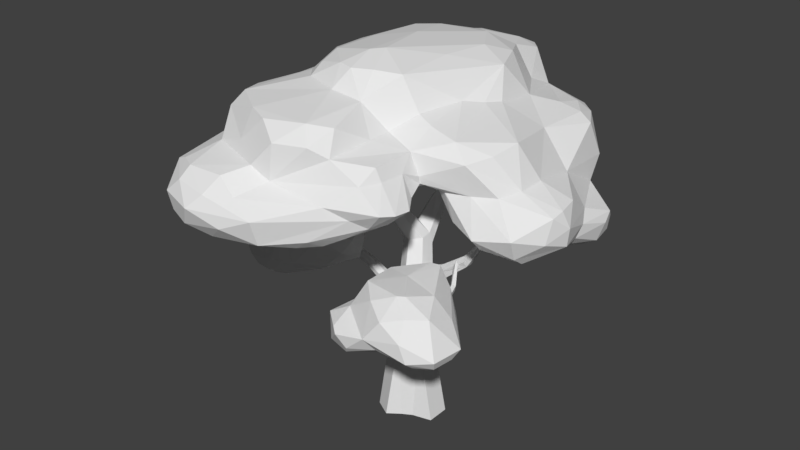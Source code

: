 # Source: tree_bushy_2_smoother_bush.blend  (saved by Blender 2.78.0; exported with 4.5.12 LTS)
import bpy
from mathutils import Matrix  # noqa: F401  (used for matrix-valued properties, if any)

bpy.ops.wm.read_factory_settings(use_empty=True)
scene = bpy.context.scene
scene.name = 'Scene'

# ---- collections
col_collection_1 = bpy.data.collections.new('Collection 1'); scene.collection.children.link(col_collection_1)

# ---- materials (node trees are filled in below, after node groups)
mat_bushy_tree_leafs = bpy.data.materials.new('bushy tree leafs')
mat_bushy_tree_leafs.alpha_threshold = 0.0
mat_bushy_tree_leafs.use_transparent_shadow = False
mat_bushy_tree_leafs.roughness = 0.5
mat_bushy_tree_leafs.line_color = (0.0, 0.0, 0.0, 1.0)
mat_bushy_tree_trunk = bpy.data.materials.new('bushy tree trunk')
mat_bushy_tree_trunk.alpha_threshold = 0.0
mat_bushy_tree_trunk.use_transparent_shadow = False
mat_bushy_tree_trunk.roughness = 0.5

# ---- material node trees

# ---- world
world_world = bpy.data.worlds.new('World'); scene.world = world_world
world_world.color = (0.05088, 0.05088, 0.05088)
world_world.use_sun_shadow = False
world_world.sun_shadow_jitter_overblur = 0.0
world_world.cycles.sampling_method = 'MANUAL'

# ---- meshes
me_mesh = bpy.data.meshes.new('Mesh')
me_mesh.from_pydata([(0.7734, 4.66, 8.553), (-0.5912, 7.991, 3.38), (-1.587, 7.143, 1.557), (0.2806, 7.792, 1.357), (-1.155, -0.4122, 3.685), (-0.3666, -1.584, 3.218), (-0.1528, -2.848, 2.004), (-0.04558, -4.459, 1.959), (0.02839, -4.106, 6.334), (0.017, -0.5504, 9.061), (-0.4865, 8.016, 7.373), (-2.013, 7.535, 3.318), (-2.345, 4.055, 1.778), (-2.039, 1.723, 3.42), (-2.604, 2.725, 1.956), (-3.546, -0.6463, 2.194), (-3.978, 0.8013, 2.782), (-4.732, 3.095, 1.307), (-3.665, 6.629, 3.95), (-2.831, 7.966, 7.277), (-1.994, 2.705, 9.47), (-0.6872, 5.111, 9.003), (-1.518, -1.351, 9.218), (-2.97, -5.993, 5.233), (-4.917, -3.64, 7.057), (-2.501, -4.456, 7.61), (-3.282, -1.443, 8.244), (-4.141, 0.81, 8.66), (-3.536, 5.839, 7.71), (-3.382, 4.303, 8.928), (-4.691, 0.4483, 1.793), (-4.131, -2.659, 2.401), (-4.102, -6.696, 2.54), (-1.714, -5.067, 4.985), (-1.35, -6.059, 2.301), (-1.096, -3.897, 1.599), (-2.875, -5.713, 1.666), (-5.864, 3.929, 1.849), (-5.462, 5.314, 4.607), (-5.496, -5.555, 4.871), (-6.388, -1.93, 2.18), (-6.82, -0.5491, 4.108), (-5.767, 0.638, 0.4495), (-6.343, 3.37, 3.257), (-7.561, 1.304, 0.4912), (-7.642, 0.6248, 1.151), (-7.64, 1.077, 2.709), (-8.253, 1.611, 1.511), (-5.484, -0.2964, 1.577), (-0.8265, 3.015, 3.615), (1.852, 4.257, 6.626), (1.334, 6.292, 1.65), (2.063, 3.464, 1.5), (1.525, 2.09, 2.299), (1.19, 7.334, 3.128), (1.155, -0.06381, 3.515), (4.298, 1.784, 0.2879), (3.984, -0.5463, 4.183), (4.22, 3.176, 3.781), (5.741, 0.9211, 1.596), (4.808, -0.958, 2.459), (5.32, 2.178, 1.073), (2.219, 0.4443, 1.248), (2.645, 2.287, 0.9531), (2.015, -0.4178, 2.131), (3.055, -1.127, 5.797), (2.251, -2.885, 4.032), (0.7061, 0.3699, 3.656), (-4.351, -0.3355, -0.04208), (-3.988, -1.015, -0.4141), (-2.641, 0.2637, -2.365), (-6.072, -1.575, -1.053), (-7.212, -1.598, -1.652), (-6.015, 1.008, -0.9011), (-4.965, 0.6549, -3.573), (-7.208, -0.9204, -3.184), (-7.405, -0.4923, -1.313), (-5.581, -2.58, -2.502), (-3.984, 1.147, -2.78), (-6.007, 1.635, -2.809), (-5.753, -0.2801, -0.1263), (-4.729, 1.165, -1.007), (-3.645, -2.382, -2.212), (4.525, -3.071, -2.088), (2.21, -3.909, -3.066), (3.78, -3.767, -0.4406), (2.499, -3.811, 0.1894), (0.9191, -3.4, -0.09641), (2.529, -4.703, -0.6305), (0.287, -2.817, -1.766), (0.6532, -1.919, -0.4398), (3.147, -1.517, -1.962), (3.172, -2.739, -0.1461), (-0.06394, -4.206, -1.832), (0.1755, -3.338, -3.009), (3.755, -3.55, -3.048), (5.343, 4.275, 0.4135), (0.6671, -1.272, -1.081), (-5.882, 3.166, 0.7125), (1.326, 6.944, 2.238), (-6.695, -2.025, 4.55), (1.004, -4.33, 3.744), (-4.345, -6.054, 5.228), (-6.39, -0.3405, 1.9), (-4.901, -2.374, -1.111), (-3.739, 0.4488, -3.38), (0.727, -2.646, -2.563), (1.5, -2.332, 5.331), (-2.001, -0.55, -2.119), (-2.252, 5.908, 2.812), (2.833, 6.4, 2.77), (-0.03384, 6.057, 8.137), (3.106, 5.521, 1.861), (0.3207, -4.789, 4.372), (2.776, 5.988, 5.891), (-2.296, -6.119, 4.424), (-7.206, 0.3152, -3.183), (4.138, 4.969, 2.289), (-3.25, 7.891, 5.048), (0.6123, -4.165, 2.497), (5.468, 4.144, 1.588), (3.574, -0.8908, 1.429), (0.8648, 7.031, 5.772), (-3.252, -0.6195, -0.5493), (-6.195, 0.1442, 4.606), (1.918, 2.455, 7.046), (1.151, -4.781, -3.047), (3.55, -1.328, 2.143), (-3.253, 5.792, 8.185), (-3.169, -6.348, 2.076), (4.725, -0.5954, 1.262), (-1.165, 5.914, 1.494), (-0.8007, 8.101, 1.861), (-2.478, -6.666, 2.97), (2.632, 6.744, 5.364), (-3.232, -0.9085, 8.821), (-5.215, -4.22, 1.957), (-2.624, 0.269, -0.9665), (-5.214, -2.071, 7.451), (-1.536, 4.552, 3.005), (-3.33, -4.102, 7.72), (-3.26, -0.1251, 9.225), (-2.915, -1.668, -0.8425), (-5.658, 0.0158, 6.264), (-7.715, 2.944, 1.797), (2.345, -1.583, -2.731), (-3.736, -6.932, 3.645), (-4.149, 2.096, 1.706), (-3.887, -3.276, 2.482), (2.73, -1.297, -0.8991), (-0.2516, -3.549, 7.544), (-5.408, 1.12, 5.263), (-4.696, -3.159, 7.744), (0.2471, 3.678, 9.091), (1.677, 1.772, 7.208), (1.235, 1.089, 7.424), (-4.929, 3.618, 5.777), (-2.23, -1.29, -1.578), (-6.134, -0.4029, -0.2926), (-4.384, 3.734, 8.04), (-5.308, 2.067, 0.5351), (-6.742, 0.32, 3.161), (-4.721, 0.4563, -0.3826), (-7.532, -0.5153, -2.39), (-1.661, -4.935, 6.887), (3.576, -4.693, -2.337), (4.385, -4.264, -2.092), (-0.5067, 8.378, 4.845), (-1.0, -4.057, 7.729), (3.903, 5.074, 5.451), (-0.1927, -0.8338, 3.464), (0.3688, 3.59, 2.063), (3.028, 6.781, 3.642), (-4.172, -2.176, -1.043), (-3.118, -0.1235, 2.876), (-7.55, 3.04, 1.035), (-1.834, 6.252, 8.398), (2.223, -4.557, -2.463), (-5.042, -5.657, 5.137), (-3.495, -0.01224, -0.4384), (0.5815, -2.049, 3.348), (-1.463, 8.555, 4.634), (-2.459, -5.15, 5.559), (0.1817, -2.362, 6.547), (-4.533, -2.887, -2.04), (-7.723, 1.804, 2.759), (-2.113, -1.191, 9.249), (-6.204, 3.352, 0.8463), (4.598, 4.627, -0.1114), (-1.584, 6.752, 1.527), (5.403, 1.673, 3.533), (-6.037, 4.479, 3.441), (-3.06, 7.992, 6.55), (5.81, 0.9276, 2.604), (-0.0925, 7.137, 0.986), (-5.937, 3.847, 4.77), (-0.7321, 7.25, 1.131), (0.03566, 7.408, 7.483), (-5.275, 3.635, 1.459), (4.209, 4.24, -0.2406), (-5.3, 1.219, -3.304), (1.841, -2.288, 4.211), (1.575, -1.545, 4.44), (-3.468, -0.9803, -3.361), (-2.687, -1.61, -2.37), (-4.395, -2.729, -2.857), (3.679, -0.2981, 0.8613), (-5.079, 1.575, -2.801), (-0.8242, 0.3897, 3.911), (-2.735, 5.03, 8.868), (5.015, 1.96, 0.7088), (0.03381, 1.755, 9.207), (-3.2, 1.429, 3.117), (1.398, -3.863, 3.245), (-5.984, -0.3377, 1.672), (-4.717, 0.8468, 7.586), (3.871, -2.688, -1.136), (2.862, 3.72, 0.06224), (-5.809, -2.732, 2.116), (-7.223, -1.488, -2.547), (3.691, 5.344, 2.105), (-4.1, 1.373, 2.86), (1.981, 5.398, 1.555), (-4.573, -4.442, 5.694), (-7.691, 1.984, 0.7414), (5.559, 0.8179, 3.488), (5.125, 4.854, 0.7714), (1.67, -1.062, -0.1822), (-5.677, -2.809, 5.356), (-4.834, -6.515, 2.843), (-6.315, 0.6896, -0.7653), (3.428, 5.148, 5.869), (-5.417, 5.573, 3.145), (-7.644, 0.7031, 1.949), (1.693, 0.7378, 1.771), (-0.6795, 7.222, 7.95), (4.274, 5.142, 0.5752), (-4.463, -6.449, 4.626), (0.7488, 5.61, 1.549), (-2.745, -2.293, 2.979), (-1.333, 0.2168, 9.718), (0.3625, -4.354, -3.189), (3.276, 3.054, 5.871), (1.323, 3.347, 8.476), (0.3044, -4.577, -2.955), (-1.887, -1.897, 8.212), (0.6956, -4.048, -1.209), (5.369, 3.56, 0.1556), (-4.973, -5.647, 1.787), (3.604, 5.146, 0.2962), (-4.41, 2.581, 1.403), (0.3687, -3.31, -3.226), (0.1133, -3.375, 2.05), (4.351, 0.2222, 4.293), (3.619, -4.415, -2.698), (-1.864, -4.952, 1.595), (2.248, -3.564, 4.141), (-4.501, 5.547, 2.098), (1.734, -3.321, 3.338), (-0.4778, 3.057, 3.463), (1.46, -3.303, 5.366), (-6.256, 3.721, 2.49), (4.054, 5.624, 3.487), (5.166, 2.901, 2.314), (3.122, -0.8721, 4.074), (-4.206, 2.25, 8.616), (0.6491, -4.818, -1.861), (-2.539, 0.3601, -1.598), (-1.882, -2.535, 2.546), (-5.088, 0.07231, 1.592), (-2.935, -3.188, 2.637), (-2.281, 8.162, 4.288), (-2.025, 8.557, 6.019), (-5.944, -3.847, 2.723), (-5.974, -5.43, 2.972), (-1.324, 7.919, 3.33), (-0.9213, 4.817, 3.056), (-1.156, 7.945, 1.858), (0.9398, -1.526, -2.234), (-4.022, 0.06524, -3.712), (-6.425, -1.614, -3.427), (0.8394, 5.876, 6.534), (-0.4668, -2.549, 2.136), (4.956, 3.306, -0.1095), (0.2194, -1.502, 6.596), (1.409, -2.691, -3.138), (-2.86, 6.106, 2.95), (-2.021, 5.23, 2.847), (-1.776, 5.727, 2.522), (4.358, -3.322, -2.585), (2.61, 5.087, 6.139), (3.747, 0.7782, 6.319), (-6.71, 0.2512, -3.239), (-0.5601, -4.487, 6.864), (0.3693, -2.8, -0.9608), (-5.5, -0.6815, 7.011), (-5.621, -2.236, -3.356), (-3.11, 1.715, 3.105), (-3.181, 5.034, 1.711), (-0.4001, 6.652, 1.073), (-4.73, 1.595, 0.8758), (-6.675, -0.1311, 2.419), (-4.047, 6.415, 4.536), (-3.262, -6.571, 4.385), (-0.1157, -5.111, 2.508), (-7.003, -1.766, 3.43), (-7.286, 0.5931, -2.255), (0.9115, -5.03, -2.015), (-1.817, 8.143, 7.405), (-3.241, 1.793, 9.213), (-0.6272, -5.068, 1.935), (-1.109, -2.478, 2.179), (-2.423, -0.8062, 3.168), (-1.393, -6.323, 3.66), (-6.318, 1.878, 0.1835), (-5.036, -6.557, 3.829), (-5.676, -5.435, 2.361), (-6.77, 0.6764, 0.5066), (-5.421, 1.429, 3.734), (-7.863, 2.572, 2.53), (-6.084, -0.6273, 5.528), (-6.962, 2.968, 2.907), (-5.092, 2.144, 5.282), (-5.74, 4.624, 4.737), (-7.038, 2.61, 0.5411), (-5.805, -3.326, 2.088), (-2.641, -4.794, 1.67), (-4.254, 6.065, 5.157), (-4.153, 4.14, 8.366), (-4.134, -0.4719, 7.946), (-1.701, -0.1783, 9.684), (-2.417, 7.216, 7.93), (-2.224, 8.536, 4.972), (-2.111, 6.785, 2.989), (-1.943, -1.696, 3.589), (-1.354, 2.882, 3.483), (0.7198, -0.5284, 7.266), (0.006462, 7.736, 3.993), (1.274, -0.9327, 3.968), (2.465, -0.859, 6.636), (1.348, -0.6936, 6.954), (3.309, 6.086, 5.425), (4.397, 1.25, 4.372), (5.544, 3.755, 1.159), (5.369, 2.523, 1.709), (5.547, 0.2932, 3.358), (5.489, -0.001677, 2.06), (1.642, -0.6497, 3.719), (2.808, 5.298, 1.541), (3.495, 2.051, 0.4612), (2.51, -0.962, 2.465), (3.525, -0.2797, 6.022), (4.742, -0.149, 0.7866), (4.029, 3.302, -0.3362), (0.6966, -2.326, 3.23), (1.282, -1.673, 6.073), (2.014, -4.047, 4.262), (1.59, -1.619, 4.868), (2.158, -0.9905, 3.957), (0.6183, 1.67, 3.719), (2.538, 4.802, 1.407), (-0.7876, -1.054, 9.237), (1.133, -4.0, 5.357), (-2.095, -0.8343, -0.9833), (-2.451, -0.4632, -2.421), (-4.626, -1.883, -3.693), (-7.009, 0.9876, -2.334), (-5.743, 1.597, -1.987), (-3.867, 1.051, -1.539), (-5.0, -1.267, -0.5739), (0.8309, -0.897, 3.573), (1.321, -2.836, 3.006), (1.228, -3.305, 6.034), (-0.6318, -1.89, 8.014), (-5.827, -5.459, 4.013), (-6.994, -1.221, 3.686), (3.197, -4.292, -0.3782), (2.73, -3.664, 0.1925), (1.694, -2.317, -0.1224), (1.724, -4.198, -0.2443), (0.384, -3.499, -1.39), (1.66, -0.8752, -1.906), (1.261, -1.602, -2.708), (2.238, -1.924, -2.998), (2.048, -0.9813, -0.1701), (1.298, -4.934, -2.657), (-0.1178, -3.963, -1.979), (0.9404, -3.945, -3.527), (3.309, -4.713, -1.383), (4.253, -4.1, -2.612), (1.964, -4.894, -1.769), (-5.988, -2.223, -1.819), (-1.953, -0.5727, -1.796), (0.09921, 5.008, 1.727), (-3.423, -4.623, 6.263), (-6.291, -3.421, 3.758)], [], [(9, 243, 211), (7, 35, 252), (153, 240, 211), (10, 308, 235), (1, 275, 181), (11, 2, 333), (288, 287, 109), (18, 286, 257), (11, 18, 118), (23, 182, 102), (29, 128, 328), (18, 232, 302), (15, 31, 269), (34, 133, 129), (5, 334, 170), (239, 268, 270), (373, 245, 168), (23, 102, 303), (42, 269, 48), (37, 198, 187), (274, 315, 374), (136, 316, 273), (161, 375, 41), (37, 187, 175), (43, 321, 318), (37, 175, 261), (175, 324, 224), (45, 47, 224), (45, 103, 233), (161, 321, 185), (228, 100, 395), (102, 178, 237), (223, 178, 102), (215, 143, 295), (136, 326, 248), (315, 229, 146), (115, 303, 313), (218, 148, 325), (16, 174, 30), (29, 328, 265), (159, 215, 265), (26, 329, 152), (164, 25, 394), (168, 245, 140), (240, 20, 330), (176, 128, 209), (28, 128, 19), (13, 312, 212), (13, 297, 14), (14, 297, 147), (11, 275, 277), (10, 272, 308), (21, 176, 209), (153, 21, 20), (122, 134, 54), (52, 360, 217), (339, 155, 340), (339, 154, 155), (290, 231, 114), (249, 236, 188), (352, 59, 130), (60, 345, 57), (56, 283, 210), (262, 58, 117), (358, 347, 350), (55, 234, 64), (353, 349, 217), (65, 351, 339), (56, 352, 206), (51, 99, 110), (355, 107, 357), (362, 260, 372), (66, 258, 371), (6, 180, 252), (66, 201, 107), (180, 370, 202), (63, 234, 53), (9, 361, 373), (49, 359, 208), (393, 276, 131), (122, 167, 10), (0, 111, 21), (368, 137, 267), (363, 157, 392), (142, 82, 157), (104, 184, 173), (73, 366, 230), (306, 366, 116), (365, 280, 279), (76, 306, 163), (78, 200, 207), (68, 369, 69), (79, 200, 292), (137, 179, 123), (81, 368, 367), (77, 219, 296), (166, 388, 165), (85, 376, 166), (88, 86, 379), (89, 380, 294), (387, 241, 251), (285, 251, 106), (94, 241, 386), (84, 177, 126), (91, 289, 145), (166, 165, 389), (39, 228, 395, 374), (91, 83, 289), (87, 90, 294), (363, 142, 157), (79, 366, 367), (8, 150, 293), (101, 113, 313), (15, 239, 31), (327, 192, 118), (147, 300, 250), (124, 143, 151), (136, 248, 316), (103, 40, 305), (295, 143, 320), (228, 295, 320), (43, 261, 321), (161, 46, 233), (161, 185, 46), (175, 187, 324), (42, 48, 214), (42, 214, 317), (395, 305, 273), (156, 327, 323), (373, 22, 245), (22, 330, 186), (20, 29, 309), (118, 192, 332), (18, 302, 118), (257, 286, 298), (31, 239, 148), (2, 196, 189), (11, 277, 2), (111, 235, 176), (111, 176, 21), (54, 134, 172), (122, 54, 337), (121, 127, 350), (122, 197, 281), (169, 262, 341), (342, 291, 253), (117, 58, 263), (226, 96, 188), (60, 346, 345), (57, 345, 253), (58, 190, 263), (226, 120, 96), (56, 210, 352), (52, 217, 63), (62, 64, 234), (256, 66, 107), (291, 351, 253), (62, 349, 206), (284, 183, 355), (65, 339, 355), (65, 355, 357), (359, 67, 208), (51, 112, 222), (122, 114, 134), (50, 290, 122), (284, 340, 336), (8, 33, 362), (54, 3, 337), (0, 21, 153), (332, 272, 181), (363, 123, 142), (205, 77, 296), (71, 158, 72), (77, 72, 219), (306, 116, 163), (71, 369, 158), (80, 162, 230), (78, 105, 200), (203, 279, 364), (71, 104, 369), (4, 208, 170), (13, 49, 208), (92, 216, 149), (165, 390, 254), (85, 92, 377), (92, 384, 378), (285, 383, 95), (89, 94, 386), (165, 388, 390), (95, 289, 389), (83, 216, 85), (89, 386, 380), (68, 179, 162), (71, 72, 391), (391, 72, 77), (80, 68, 162), (104, 142, 69), (104, 173, 142), (162, 179, 81), (179, 368, 81), (108, 364, 70), (108, 204, 364), (129, 36, 34), (313, 113, 115), (380, 93, 246), (380, 386, 93), (93, 266, 246), (85, 216, 92), (389, 289, 166), (289, 83, 166), (294, 97, 89), (294, 90, 97), (390, 388, 88), (385, 390, 307), (227, 381, 97), (227, 384, 381), (378, 227, 90), (378, 384, 227), (378, 90, 87), (254, 177, 84), (254, 390, 177), (149, 83, 91), (149, 216, 83), (33, 164, 182), (208, 67, 170), (67, 55, 370), (369, 104, 69), (364, 105, 70), (364, 279, 105), (279, 203, 365), (82, 184, 205), (200, 105, 74), (105, 279, 74), (230, 162, 73), (162, 81, 73), (158, 369, 80), (369, 68, 80), (73, 81, 367), (163, 116, 75), (219, 163, 75), (219, 72, 163), (72, 76, 163), (72, 158, 76), (391, 104, 71), (77, 184, 391), (184, 104, 391), (123, 69, 142), (47, 144, 175), (47, 319, 144), (139, 49, 335), (139, 276, 49), (276, 259, 49), (181, 272, 167), (272, 10, 167), (197, 111, 281), (197, 235, 111), (197, 10, 235), (197, 122, 10), (337, 3, 132), (5, 370, 180), (5, 170, 370), (170, 67, 370), (33, 293, 164), (33, 8, 293), (183, 373, 150), (183, 284, 373), (154, 243, 155), (154, 125, 243), (122, 290, 114), (222, 348, 360), (222, 112, 348), (393, 222, 52), (393, 238, 222), (238, 51, 222), (393, 52, 171), (359, 53, 55), (49, 259, 359), (354, 371, 119), (213, 256, 356), (213, 258, 256), (258, 66, 256), (113, 356, 362), (355, 8, 372), (355, 183, 8), (183, 150, 8), (50, 243, 125), (134, 341, 172), (283, 56, 353), (349, 56, 206), (352, 121, 206), (352, 130, 121), (130, 127, 121), (253, 65, 57), (253, 351, 65), (58, 242, 342), (256, 107, 260), (112, 249, 348), (62, 234, 63), (127, 358, 350), (264, 202, 358), (169, 231, 242), (352, 210, 59), (247, 343, 61), (61, 344, 59), (193, 225, 345), (193, 190, 225), (96, 343, 247), (96, 120, 343), (120, 117, 263), (253, 225, 342), (253, 345, 225), (190, 58, 342), (345, 346, 193), (346, 59, 193), (199, 283, 353), (199, 188, 283), (188, 247, 283), (96, 247, 188), (127, 264, 358), (127, 60, 264), (341, 262, 172), (110, 112, 51), (3, 51, 194), (222, 360, 52), (52, 63, 53), (167, 1, 181), (333, 109, 286), (333, 288, 109), (189, 299, 131), (189, 196, 299), (196, 194, 299), (148, 239, 270), (302, 327, 118), (332, 192, 272), (192, 19, 272), (186, 330, 141), (245, 186, 26), (245, 22, 186), (281, 0, 50), (141, 265, 27), (141, 309, 265), (309, 29, 265), (257, 232, 18), (300, 221, 30), (300, 147, 221), (326, 255, 36), (136, 270, 326), (98, 160, 314), (37, 191, 232), (37, 261, 191), (261, 43, 191), (195, 322, 156), (323, 327, 38), (159, 156, 322), (223, 24, 228), (273, 325, 136), (273, 305, 325), (305, 40, 325), (320, 41, 100), (218, 214, 48), (218, 40, 214), (317, 103, 45), (317, 214, 103), (324, 98, 314), (324, 187, 98), (191, 38, 232), (124, 161, 41), (321, 261, 319), (124, 318, 161), (138, 228, 24), (138, 295, 228), (143, 124, 320), (318, 151, 322), (318, 124, 151), (317, 45, 44), (103, 305, 375), (301, 375, 161), (325, 40, 218), (151, 215, 322), (151, 143, 215), (164, 168, 25), (274, 374, 395), (310, 304, 34), (310, 7, 304), (7, 119, 304), (255, 310, 36), (255, 35, 310), (35, 7, 310), (310, 34, 36), (115, 23, 303), (30, 15, 269), (250, 300, 17), (29, 20, 209), (20, 21, 209), (212, 16, 221), (287, 276, 139), (287, 288, 276), (298, 287, 12), (298, 286, 287), (293, 150, 168), (113, 362, 33), (0, 153, 243), (367, 366, 73), (365, 204, 205), (365, 203, 204), (365, 205, 296), (266, 390, 246), (266, 307, 390), (278, 89, 97), (381, 278, 97), (381, 382, 278), (227, 97, 90), (382, 145, 383), (382, 381, 145), (91, 145, 381), (251, 285, 387), (95, 84, 285), (385, 307, 126), (307, 244, 126), (390, 379, 246), (390, 88, 379), (166, 83, 85), (389, 254, 95), (389, 165, 254), (145, 95, 383), (145, 289, 95), (126, 177, 385), (177, 390, 385), (386, 244, 93), (386, 241, 244), (241, 126, 244), (241, 387, 126), (244, 266, 93), (244, 307, 266), (285, 84, 387), (106, 94, 89), (106, 251, 94), (251, 241, 94), (387, 84, 126), (149, 91, 384), (91, 381, 384), (384, 92, 149), (382, 383, 285), (278, 106, 89), (278, 382, 106), (382, 285, 106), (294, 246, 87), (294, 380, 246), (379, 86, 87), (246, 379, 87), (86, 378, 87), (86, 377, 378), (377, 92, 378), (377, 376, 85), (377, 86, 376), (86, 88, 376), (166, 376, 388), (376, 88, 388), (254, 84, 95), (174, 312, 15), (152, 138, 24), (9, 373, 336), (252, 119, 7), (5, 282, 311), (371, 201, 66), (371, 354, 201), (354, 180, 201), (362, 372, 8), (296, 219, 280), (219, 75, 280), (367, 207, 79), (367, 368, 207), (368, 78, 207), (123, 179, 69), (179, 68, 69), (82, 205, 204), (116, 292, 75), (116, 79, 292), (365, 296, 280), (105, 78, 70), (200, 74, 292), (207, 200, 79), (368, 267, 78), (267, 70, 78), (279, 292, 74), (279, 280, 292), (280, 75, 292), (366, 79, 116), (230, 306, 76), (230, 366, 306), (230, 158, 80), (230, 76, 158), (205, 184, 77), (82, 142, 173), (173, 184, 82), (157, 82, 204), (392, 157, 108), (157, 204, 108), (364, 204, 203), (363, 137, 123), (137, 368, 179), (28, 192, 327), (28, 19, 192), (1, 337, 132), (353, 56, 349), (277, 196, 2), (277, 132, 196), (132, 3, 196), (131, 276, 288), (335, 49, 13), (293, 168, 164), (373, 361, 22), (373, 284, 336), (155, 9, 336), (243, 50, 0), (3, 99, 51), (3, 54, 99), (348, 249, 360), (249, 217, 360), (52, 53, 171), (359, 55, 67), (347, 338, 55), (347, 358, 338), (358, 202, 338), (202, 370, 338), (370, 55, 338), (201, 202, 107), (202, 201, 180), (252, 354, 119), (252, 180, 354), (213, 356, 101), (356, 113, 101), (371, 258, 119), (258, 213, 119), (260, 107, 372), (357, 107, 202), (107, 355, 372), (339, 340, 355), (340, 284, 355), (291, 154, 339), (291, 125, 154), (110, 99, 172), (99, 54, 172), (110, 220, 112), (110, 172, 220), (172, 262, 220), (220, 262, 117), (249, 199, 217), (199, 353, 217), (130, 60, 127), (242, 50, 125), (242, 290, 50), (242, 231, 290), (339, 351, 291), (349, 63, 217), (350, 347, 64), (347, 55, 64), (349, 62, 63), (65, 264, 57), (65, 357, 264), (357, 202, 264), (291, 342, 242), (291, 242, 125), (120, 226, 117), (210, 247, 61), (210, 283, 247), (61, 59, 210), (343, 344, 61), (343, 120, 344), (120, 263, 344), (344, 193, 59), (344, 263, 193), (263, 190, 193), (190, 342, 225), (130, 346, 60), (130, 59, 346), (236, 226, 188), (226, 236, 117), (58, 262, 169), (58, 169, 242), (264, 60, 57), (188, 199, 249), (112, 236, 249), (112, 220, 236), (220, 117, 236), (114, 341, 134), (114, 231, 341), (231, 169, 341), (340, 155, 336), (53, 234, 55), (167, 337, 1), (167, 122, 337), (299, 238, 393), (299, 194, 238), (194, 51, 238), (281, 50, 122), (155, 243, 9), (308, 272, 19), (298, 12, 17), (189, 131, 288), (277, 1, 132), (277, 275, 1), (335, 13, 14), (297, 221, 147), (212, 174, 16), (212, 312, 174), (312, 239, 15), (312, 334, 239), (212, 297, 13), (212, 221, 297), (250, 14, 147), (12, 250, 17), (12, 14, 250), (286, 18, 333), (18, 11, 333), (332, 271, 118), (271, 11, 118), (19, 128, 331), (128, 176, 331), (209, 128, 29), (330, 309, 141), (330, 20, 309), (140, 245, 152), (245, 26, 152), (394, 140, 24), (394, 25, 140), (152, 329, 138), (329, 295, 138), (329, 27, 215), (265, 215, 27), (328, 159, 265), (302, 38, 327), (174, 15, 30), (31, 148, 218), (325, 148, 136), (148, 270, 136), (248, 129, 32), (248, 36, 129), (303, 146, 313), (146, 229, 32), (237, 315, 146), (248, 326, 36), (218, 48, 31), (269, 300, 30), (269, 42, 300), (314, 160, 42), (160, 300, 42), (257, 37, 232), (159, 322, 215), (295, 329, 215), (178, 228, 39), (178, 223, 228), (237, 39, 315), (237, 178, 39), (315, 274, 229), (316, 229, 274), (316, 248, 229), (248, 32, 229), (103, 214, 40), (195, 191, 43), (195, 323, 191), (323, 38, 191), (318, 195, 43), (318, 322, 195), (185, 321, 319), (233, 301, 161), (233, 103, 301), (320, 124, 41), (47, 233, 46), (47, 45, 233), (185, 47, 46), (185, 319, 47), (44, 45, 224), (224, 47, 175), (224, 324, 44), (324, 314, 44), (261, 144, 319), (261, 175, 144), (100, 305, 395), (320, 100, 228), (318, 321, 161), (44, 314, 317), (314, 42, 317), (100, 375, 305), (100, 41, 375), (273, 274, 395), (273, 316, 274), (374, 315, 39), (195, 156, 323), (187, 198, 98), (198, 17, 98), (303, 237, 146), (303, 102, 237), (113, 33, 115), (25, 168, 140), (373, 168, 150), (304, 119, 213), (311, 35, 268), (282, 6, 311), (6, 35, 311), (268, 326, 270), (268, 35, 326), (334, 268, 239), (334, 311, 268), (312, 4, 334), (312, 208, 4), (312, 13, 208), (170, 334, 4), (5, 311, 334), (35, 255, 326), (33, 182, 115), (182, 23, 115), (313, 133, 34), (313, 146, 133), (129, 133, 32), (133, 146, 32), (269, 31, 48), (221, 16, 30), (98, 17, 160), (17, 300, 160), (257, 198, 37), (302, 232, 38), (159, 28, 156), (159, 328, 28), (135, 329, 26), (135, 141, 329), (141, 27, 329), (128, 28, 328), (28, 327, 156), (140, 152, 24), (182, 223, 102), (186, 135, 26), (186, 141, 135), (240, 153, 20), (298, 198, 257), (298, 17, 198), (109, 287, 286), (287, 139, 12), (333, 189, 288), (333, 2, 189), (181, 271, 332), (181, 275, 271), (275, 11, 271), (235, 331, 176), (235, 308, 331), (308, 19, 331), (211, 240, 9), (240, 361, 9), (240, 330, 361), (330, 22, 361), (252, 35, 6), (282, 180, 6), (282, 5, 180), (299, 393, 131), (194, 196, 3), (211, 243, 153), (53, 359, 259, 171), (394, 182, 164), (137, 363, 392, 267), (267, 392, 108, 70), (139, 335, 12), (335, 14, 12), (260, 362, 356, 256), (171, 259, 393), (259, 276, 393), (64, 62, 206, 121), (121, 350, 64), (394, 24, 223, 182), (281, 111, 0), (101, 313, 34, 304), (301, 103, 375), (304, 213, 101)])
me_mesh.materials.append(mat_bushy_tree_leafs)
me_mesh.use_remesh_preserve_volume = False
me_mesh.use_remesh_preserve_attributes = False
me_mesh.use_mirror_vertex_groups = False
me_mesh.update()
me_circle = bpy.data.meshes.new('Circle')
me_circle.from_pydata([(0.222, 0.8332, -0.1342), (-0.7153, 0.4068, -0.1342), (-0.8962, -0.7905, -0.1342), (0.2109, -0.8209, -0.1342), (1.307, -0.4257, -0.1342), (0.5683, 0.6333, -0.1342), (4.643e-09, 0.7927, 3.069), (-0.6636, 0.4096, 3.069), (-0.6636, -0.3567, 3.069), (7.163e-08, -0.7398, 3.069), (0.6636, -0.3567, 3.069), (0.6636, 0.4096, 3.069), (-0.1884, 1.15, 4.917), (-0.7312, 0.8662, 4.886), (-0.7929, 0.2977, 5.108), (-0.3118, 0.01343, 5.361), (0.231, 0.2977, 5.392), (0.2927, 0.8662, 5.17), (-0.7497, 1.293, 6.938), (-1.071, 1.245, 6.364), (-1.058, 0.8438, 6.318), (-0.6126, 0.5766, 6.444), (-0.1659, 0.8438, 6.565), (-0.1787, 1.245, 6.611), (-1.314, 0.8454, 7.634), (-1.52, 0.7005, 7.419), (-1.439, 0.4106, 7.282), (-1.151, 0.2656, 7.359), (-0.9454, 0.4106, 7.574), (-1.027, 0.7005, 7.711), (-2.166, -0.3964, 8.415), (-2.271, -0.4891, 8.145), (-2.103, -0.6745, 7.972), (-1.83, -0.7672, 8.069), (-1.725, -0.6745, 8.339), (-1.893, -0.4891, 8.512), (-3.112, -2.221, 8.403), (-3.199, -2.289, 8.187), (-3.076, -2.357, 7.968), (-2.8, -2.446, 8.056), (-2.737, -2.478, 8.352), (-2.944, -2.38, 8.476), (-0.4177, 1.42, 5.743), (-0.05497, 1.256, 6.227), (-0.9818, 1.26, 5.967), (-0.932, 2.592, 7.599), (-1.153, 2.505, 7.264), (-0.5693, 2.505, 7.426), (-0.7746, 2.849, 7.033), (-0.4996, 2.604, 7.215), (-1.107, 2.608, 7.047), (-1.171, 5.232, 8.496), (-1.354, 5.16, 8.217), (-0.8695, 5.16, 8.351), (-1.04, 5.445, 8.025), (-0.8116, 5.242, 8.176), (-1.316, 5.245, 8.037), (-1.596, 6.861, 10.03), (-2.953, -2.571, 8.424), (-3.208, -2.481, 8.135), (-3.896, -2.915, 9.054), (-4.063, -2.856, 8.866), (-3.973, -2.797, 8.983), (-3.134, -2.675, 8.28), (-3.908, -3.041, 9.019), (-4.068, -2.984, 8.837), (-3.994, -3.089, 8.909), (-2.616, -3.489, 8.197), (-2.828, -3.413, 7.957), (-2.793, -3.48, 8.131), (-2.69, -3.353, 7.842), (-2.495, -3.359, 7.906), (-2.466, -3.432, 8.095), (-1.758, -4.846, 8.57), (-1.923, -4.788, 8.382), (-1.895, -4.811, 8.525), (-1.819, -4.797, 8.277), (-1.669, -4.835, 8.319), (-1.644, -4.859, 8.475), (-5.067, -2.825, 10.12), (-5.234, -2.766, 9.928), (-5.122, -2.708, 10.02), (-5.111, -2.948, 10.11), (-5.271, -2.891, 9.928), (-5.215, -2.995, 10.02), (0.3133, 0.3215, 4.951), (0.3451, 0.6353, 4.84), (0.1837, 0.8199, 5.511), (0.1514, 0.5123, 5.628), (1.014, 0.2907, 5.787), (1.047, 0.8503, 5.689), (1.09, 0.3472, 5.486), (1.106, 0.6552, 5.44), (0.9457, 0.778, 5.918), (0.9287, 0.4755, 5.969), (2.032, 0.3478, 6.542), (2.058, 0.8073, 6.53), (2.091, 0.4534, 6.319), (2.103, 0.6936, 6.319), (1.98, 0.7049, 6.697), (1.966, 0.4683, 6.701), (3.311, 0.7617, 8.346), (1.614, 0.3244, 6.232), (1.803, 0.335, 6.372), (1.775, 0.3735, 6.183), (1.655, 0.4162, 6.41), (2.108, -0.4792, 5.865), (2.271, -0.3839, 6.005), (2.247, -0.3981, 5.817), (2.143, -0.4588, 6.043), (2.451, -1.528, 5.719), (2.614, -1.433, 5.859), (2.59, -1.447, 5.67), (2.486, -1.508, 5.897), (-0.731, -0.01556, 4.132), (-0.6985, 0.6457, 4.008), (-0.6869, 0.4167, 3.696), (-0.6938, 0.03488, 3.748), (-0.7431, 0.2171, 4.468), (-0.711, 0.6056, 4.344), (-1.459, 0.1953, 4.599), (-1.466, 0.6086, 4.52), (-1.523, 0.4655, 4.333), (-1.517, 0.2268, 4.366), (-1.397, 0.3407, 4.801), (-1.404, 0.5835, 4.721), (-2.336, 0.2488, 5.098), (-2.341, 0.5558, 5.039), (-2.383, 0.4495, 4.901), (-2.378, 0.2722, 4.925), (-2.289, 0.3568, 5.248), (-2.294, 0.5372, 5.188), (-3.277, 0.2488, 5.356), (-3.282, 0.5558, 5.297), (-3.325, 0.4495, 5.158), (-3.319, 0.2722, 5.182), (-3.231, 0.3568, 5.505), (-3.236, 0.5372, 5.446), (-0.2548, -1.161, -0.1342), (-0.7153, -0.2777, -0.1342), (-0.8489, 0.9427, -0.1342), (-0.2282, 1.301, -0.1342), (1.307, 0.4516, -0.1342), (0.5793, -0.6082, -0.1342), (-1.072, -0.1111, -0.1342), (-1.072, 0.2877, -0.1342)], [], [(142, 11, 10, 4), (138, 9, 8, 2), (140, 7, 6, 141), (0, 6, 11, 5), (143, 10, 9, 3), (139, 8, 144), (11, 17, 86, 85, 16, 10), (9, 15, 14, 114, 8), (7, 115, 13, 12, 6), (6, 12, 17, 11), (10, 16, 15, 9), (8, 114, 117, 116, 115, 7), (16, 22, 21, 15), (14, 20, 19, 44, 13), (87, 93, 90, 17), (15, 21, 20, 14), (13, 44, 42, 12), (12, 42, 43, 17), (21, 27, 26, 20), (19, 25, 24, 18), (18, 24, 29, 23), (22, 28, 27, 21), (20, 26, 25, 19), (23, 29, 28, 22), (26, 32, 31, 25), (29, 35, 34, 28), (27, 33, 32, 26), (25, 31, 30, 24), (24, 30, 35, 29), (28, 34, 33, 27), (31, 37, 36, 30), (30, 36, 41, 35), (34, 40, 39, 33), (32, 38, 59, 37, 31), (33, 39, 38, 32), (46, 52, 56, 50), (23, 47, 45, 18), (18, 45, 46, 19), (49, 55, 53, 47), (43, 49, 47, 23), (44, 50, 48, 42), (19, 46, 50, 44), (42, 48, 49, 43), (56, 57, 54), (53, 57, 51), (45, 51, 52, 46), (48, 54, 55, 49), (47, 53, 51, 45), (50, 56, 54, 48), (55, 57, 53), (52, 57, 56), (51, 57, 52), (54, 57, 55), (36, 62, 60, 41), (37, 61, 62, 36), (58, 64, 66, 63), (59, 63, 66, 65), (58, 41, 60, 64), (59, 65, 61, 37), (63, 69, 67, 58), (63, 59, 68, 69), (40, 72, 71, 39), (39, 71, 70, 38), (40, 58, 67, 72), (38, 70, 68, 59), (69, 75, 73, 67), (67, 73, 78, 72), (72, 78, 77, 71), (70, 76, 74, 68), (69, 68, 74, 75), (71, 77, 76, 70), (64, 82, 84, 66), (65, 83, 80, 61), (62, 81, 79, 60), (65, 66, 84, 83), (61, 80, 81, 62), (60, 79, 82, 64), (35, 41, 58, 40, 34), (89, 102, 105, 103, 95, 100, 94), (16, 89, 94, 88), (87, 17, 43, 23, 22, 16, 88), (91, 97, 95, 103, 104, 102, 89), (86, 92, 91, 85), (88, 94, 93, 87), (17, 90, 92, 86), (85, 91, 89, 16), (93, 99, 96, 90), (92, 98, 97, 91), (94, 100, 99, 93), (90, 96, 98, 92), (98, 101, 97), (100, 101, 99), (96, 101, 98), (97, 101, 95), (95, 101, 100), (99, 101, 96), (108, 112, 110, 106), (103, 107, 108, 104), (102, 106, 109, 105), (109, 113, 111, 107), (105, 109, 107, 103), (104, 108, 106, 102), (106, 110, 113, 109), (107, 111, 112, 108), (124, 130, 126, 120), (114, 14, 13, 115, 119, 118), (115, 121, 125, 119), (118, 124, 120, 114), (117, 123, 122, 116), (119, 125, 124, 118), (114, 120, 123, 117), (116, 122, 121, 115), (123, 129, 128, 122), (125, 131, 130, 124), (120, 126, 129, 123), (122, 128, 127, 121), (121, 127, 131, 125), (126, 132, 135, 129), (128, 134, 133, 127), (127, 133, 137, 131), (130, 136, 132, 126), (129, 135, 134, 128), (131, 137, 136, 130), (10, 143, 4), (142, 5, 11), (6, 0, 141), (140, 1, 7), (8, 139, 2), (138, 3, 9), (144, 8, 7, 145), (145, 7, 1)])
me_circle.materials.append(mat_bushy_tree_trunk)
me_circle.use_remesh_preserve_volume = False
me_circle.use_remesh_preserve_attributes = False
me_circle.use_mirror_vertex_groups = False
me_circle.update()

# ---- objects
ob_mball_001 = bpy.data.objects.new('Mball.001', me_mesh)
ob_circle = bpy.data.objects.new('Circle', me_circle)

# ---- transforms, parenting, visibility, modifiers, constraints
ob_mball_001.location = (0.0, 0.0, 7.123)
ob_mball_001.scale = (1.0, 1.0, 0.6682)
ob_mball_001.lineart.crease_threshold = 0.0
ob_circle.location = (0.0, 0.0, 0.0)
ob_circle.lineart.crease_threshold = 0.0

# ---- collection membership
col_collection_1.objects.link(ob_mball_001)
col_collection_1.objects.link(ob_circle)

# ---- scene / render settings (as saved in the file)
scene.frame_start = 1; scene.frame_end = 250; scene.frame_set(1)
scene.render.engine = 'BLENDER_EEVEE_NEXT'
scene.render.resolution_percentage = 50
scene.render.dither_intensity = 0.0
scene.cycles.use_denoising = False
scene.cycles.samples = 128
scene.cycles.sampling_pattern = 'TABULATED_SOBOL'
scene.cycles.light_sampling_threshold = 0.0
scene.cycles.use_adaptive_sampling = False
scene.cycles.use_light_tree = False
scene.cycles.blur_glossy = 0.0
scene.cycles.sample_clamp_indirect = 0.0
scene.view_settings.view_transform = 'Standard'
bpy.context.view_layer.update()

# ---- added for rendering (the .blend has no active camera and no usable light): camera, sun
cam_auto = bpy.data.cameras.new('AutoCamera')
cam_auto.lens = 50.0
cam_auto.sensor_width = 36.0
cam_auto.clip_end = 1000.0
ob_auto_camera = bpy.data.objects.new('AutoCamera', cam_auto)
scene.collection.objects.link(ob_auto_camera)
ob_auto_camera.location = (21.9424, -26.9839, 25.2724)
ob_auto_camera.rotation_euler = (1.09748, -7.21219e-08, 0.694738)
scene.camera = ob_auto_camera
light_auto_sun = bpy.data.lights.new('AutoSun', 'SUN')
light_auto_sun.energy = 3.0
light_auto_sun.angle = 0.0523599
ob_auto_sun = bpy.data.objects.new('AutoSun', light_auto_sun)
scene.collection.objects.link(ob_auto_sun)
ob_auto_sun.rotation_euler = (0.872665, 0.174533, 0.523599)
bpy.context.view_layer.update()
